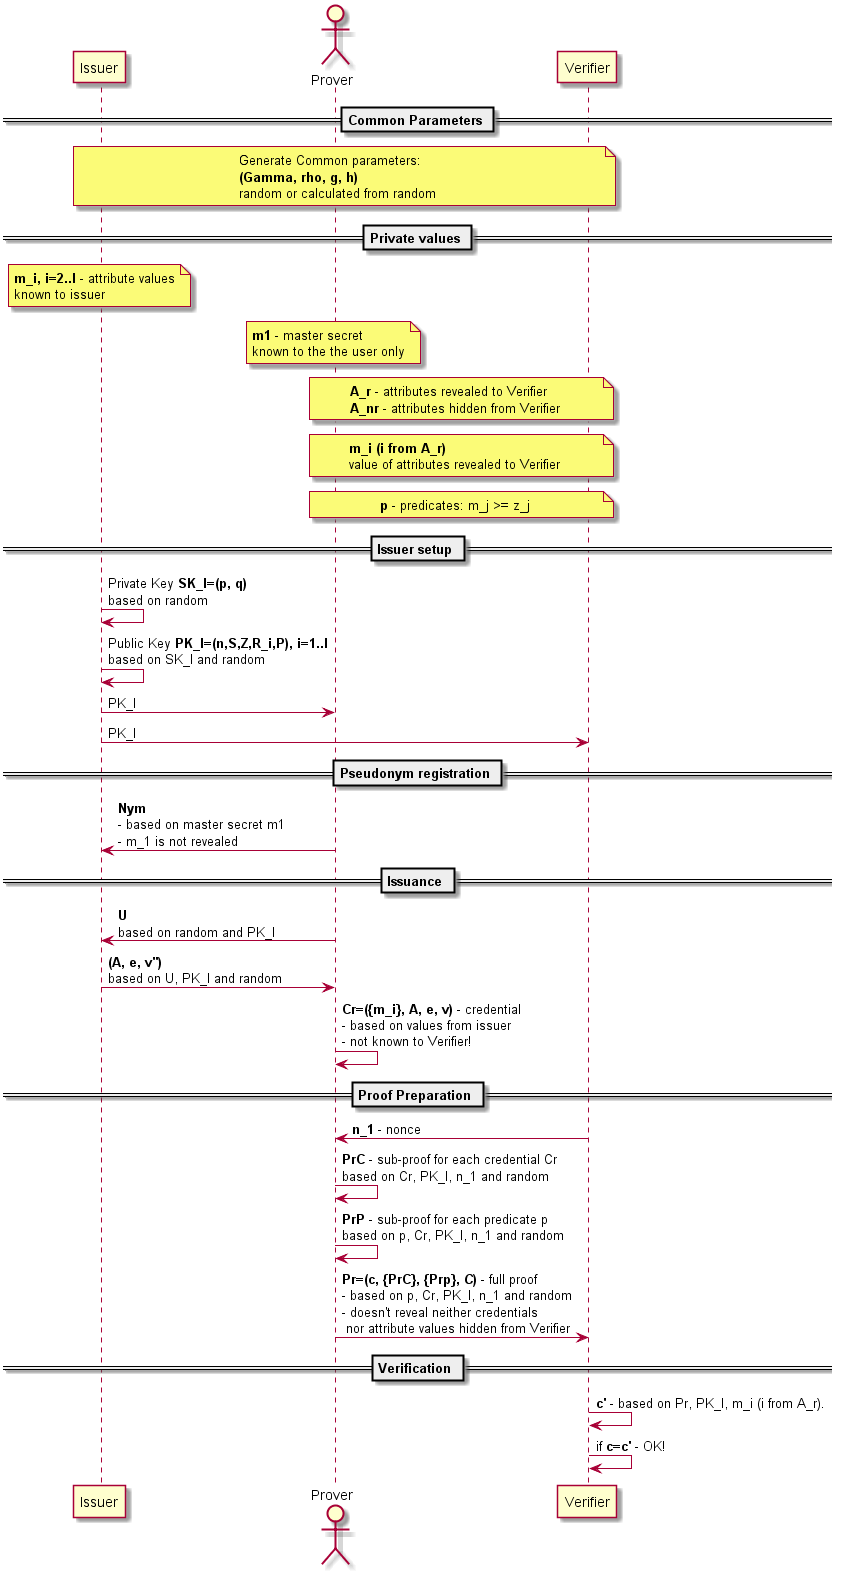

The diagram above was rendered by PlantUML. Its source (embedded in the PNG):
@startuml
participant "Issuer" as I
actor Prover as P
participant "Verifier" as V

== Common Parameters ==

note over I, V
    Generate Common parameters:
    **(Gamma, rho, g, h)**
    random or calculated from random
end note

note over I, V
end note

== Private values ==

note over I
    **m_i, i=2..l** - attribute values
    known to issuer
end note

note over P
    **m1** - master secret
    known to the the user only
end note

note over P,V
    **A_r** - attributes revealed to Verifier
    **A_nr** - attributes hidden from Verifier
end note

note over P,V
    **m_i (i from A_r)**
    value of attributes revealed to Verifier
end note

note over P,V
    **p** - predicates: m_j >= z_j
end note


== Issuer setup ==

I -> I: Private Key **SK_I=(p, q)**\nbased on random

I -> I: Public Key **PK_I=(n,S,Z,R_i,P), i=1..l**\nbased on SK_I and random

I -> P: PK_I

I -> V: PK_I

== Pseudonym registration ==

P -> I: **Nym**\n- based on master secret m1\n- m_1 is not revealed

== Issuance ==

P -> I: **U**\nbased on random and PK_I

I -> P: **(A, e, v'')**\nbased on U, PK_I and random

P -> P: **Cr=({m_i}, A, e, v)** - credential\n- based on values from issuer\n- not known to Verifier!

== Proof Preparation ==

V -> P: **n_1** - nonce

P -> P: **PrC** - sub-proof for each credential Cr\nbased on Cr, PK_I, n_1 and random

P -> P: **PrP** - sub-proof for each predicate p\nbased on p, Cr, PK_I, n_1 and random

P -> V: **Pr=(c, {PrC}, {Prp}, //C//)** - full proof\n- based on p, Cr, PK_I, n_1 and random\n- doesn't reveal neither credentials\n nor attribute values hidden from Verifier

== Verification ==

V -> V: **c'** - based on Pr, PK_I, m_i (i from A_r).

V -> V: if **c=c'** - OK!


@enduml